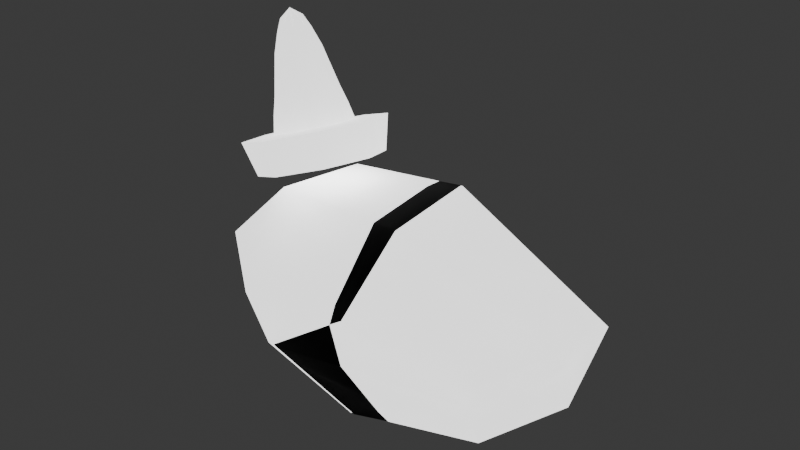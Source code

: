 # Source: a-os.blend  (saved by Blender 4.1.24; exported with 4.5.12 LTS)
import bpy
from mathutils import Matrix  # noqa: F401  (used for matrix-valued properties, if any)

bpy.ops.wm.read_factory_settings(use_empty=True)
scene = bpy.context.scene
scene.name = 'Scene'

# ---- collections
col_collection = bpy.data.collections.new('Collection'); scene.collection.children.link(col_collection)

# ---- materials (node trees are filled in below, after node groups)
mat_black = bpy.data.materials.new('Black')
mat_black.use_backface_culling = True
mat_white = bpy.data.materials.new('White')
mat_white.alpha_threshold = 0.0
mat_white.use_backface_culling = True
mat_white.roughness = 0.5
mat_white.line_color = (0.0, 0.0, 0.0, 1.0)

# ---- node groups
ng_geometry_nodes = bpy.data.node_groups.new('Geometry Nodes', 'GeometryNodeTree')
_s = ng_geometry_nodes.interface.new_socket(name='Geometry', in_out='OUTPUT', socket_type='NodeSocketGeometry')
_s = ng_geometry_nodes.interface.new_socket(name='Geometry', in_out='INPUT', socket_type='NodeSocketGeometry')
ng_geometry_nodes.is_modifier = True
_N = ng_geometry_nodes.nodes; _L = ng_geometry_nodes.links
n0 = _N.new('NodeGroupInput'); n0.name = 'Group Input'; n0.location = (-660, 0)
n1 = _N.new('NodeGroupOutput'); n1.name = 'Group Output'; n1.location = (380, 0)
n2 = _N.new('GeometryNodeScaleElements'); n2.name = 'Scale Elements'; n2.location = (-420, -100)
n2.scale_mode = 'SINGLE_AXIS'
n2.inputs[2].default_value = 1.1
n3 = _N.new('GeometryNodeJoinGeometry'); n3.name = 'Join Geometry'; n3.location = (180, 0)
n4 = _N.new('GeometryNodeFlipFaces'); n4.name = 'Flip Faces'; n4.location = (-260, -100)
n5 = _N.new('GeometryNodeSetMaterial'); n5.name = 'Set Material'; n5.location = (-100, -100)
n5.inputs[2].default_value = mat_white
_L.new(n3.outputs[0], n1.inputs[0])
_L.new(n0.outputs[0], n3.inputs[0])
_L.new(n5.outputs[0], n3.inputs[0])
_L.new(n0.outputs[0], n2.inputs[0])
_L.new(n2.outputs[0], n4.inputs[0])
_L.new(n4.outputs[0], n5.inputs[0])
n1.is_active_output = True

# ---- material node trees
mat_black.use_nodes = True; mat_black.node_tree.nodes.clear()
_N = mat_black.node_tree.nodes; _L = mat_black.node_tree.links
n0 = _N.new('ShaderNodeBsdfPrincipled'); n0.name = 'Principled BSDF'; n0.location = (10, 300)
n0.inputs[0].default_value = (0.0, 0.0, 0.0, 1.0)
n0.inputs[2].default_value = 1.0
n0.inputs[27].default_value = (0.0, 0.0, 0.0, 1.0)
n1 = _N.new('ShaderNodeOutputMaterial'); n1.name = 'Material Output'; n1.location = (300, 300)
n1.target = 'CYCLES'
n2 = _N.new('ShaderNodeOutputMaterial'); n2.name = 'Material Output.001'; n2.location = (0, 0)
n2.target = 'EEVEE'
n3 = _N.new('ShaderNodeMixShader'); n3.name = 'Mix Shader'; n3.location = (0, 0)
n3.label = 'Disable Shadow'
n3.hide = True
n4 = _N.new('ShaderNodeLightPath'); n4.name = 'Light Path'; n4.location = (0, 0)
n4.hide = True
n5 = _N.new('ShaderNodeBsdfTransparent'); n5.name = 'Transparent BSDF'; n5.location = (0, 0)
n5.hide = True
_L.new(n0.outputs[0], n1.inputs[0])
_L.new(n0.outputs[0], n3.inputs[1])
_L.new(n3.outputs[0], n2.inputs[0])
_L.new(n4.outputs[1], n3.inputs[0])
_L.new(n5.outputs[0], n3.inputs[2])
n1.is_active_output = True
mat_white.use_nodes = True; mat_white.node_tree.nodes.clear()
_N = mat_white.node_tree.nodes; _L = mat_white.node_tree.links
n0 = _N.new('ShaderNodeOutputMaterial'); n0.name = 'Material Output'; n0.location = (300, 300)
n0.target = 'CYCLES'
n1 = _N.new('ShaderNodeBsdfPrincipled'); n1.name = 'Principled BSDF'; n1.location = (10, 300)
n1.inputs[2].default_value = 1.0
n1.inputs[3].default_value = 1.45
n1.inputs[28].default_value = 1.6
n2 = _N.new('ShaderNodeOutputMaterial'); n2.name = 'Material Output.001'; n2.location = (0, 0)
n2.target = 'EEVEE'
n3 = _N.new('ShaderNodeMixShader'); n3.name = 'Mix Shader'; n3.location = (0, 0)
n3.label = 'Disable Shadow'
n3.hide = True
n4 = _N.new('ShaderNodeLightPath'); n4.name = 'Light Path'; n4.location = (0, 0)
n4.hide = True
n5 = _N.new('ShaderNodeBsdfTransparent'); n5.name = 'Transparent BSDF'; n5.location = (0, 0)
n5.hide = True
_L.new(n1.outputs[0], n0.inputs[0])
_L.new(n1.outputs[0], n3.inputs[1])
_L.new(n3.outputs[0], n2.inputs[0])
_L.new(n4.outputs[1], n3.inputs[0])
_L.new(n5.outputs[0], n3.inputs[2])
n0.is_active_output = True

# ---- world
world_world = bpy.data.worlds.new('World'); scene.world = world_world
world_world.use_nodes = True; world_world.node_tree.nodes.clear()
_N = world_world.node_tree.nodes; _L = world_world.node_tree.links
n0 = _N.new('ShaderNodeOutputWorld'); n0.name = 'World Output'; n0.location = (300, 300)
n1 = _N.new('ShaderNodeBackground'); n1.name = 'Background'; n1.location = (10, 300)
n1.inputs[0].default_value = (0.05088, 0.05088, 0.05088, 1.0)
_L.new(n1.outputs[0], n0.inputs[0])
n0.is_active_output = True
world_world.color = (0.05088, 0.05088, 0.05088)
world_world.use_sun_shadow = False
world_world.sun_shadow_jitter_overblur = 0.0

# ---- meshes
me_icosphere = bpy.data.meshes.new('Icosphere')
me_icosphere.from_pydata([(0.1392, 0.1465, -0.4684), (-0.3862, -0.394, 0.03042), (-0.6637, 0.0, -0.1089), (-0.07567, -0.4319, 0.2446), (-0.6749, -0.2109, 0.1195), (-0.1387, -0.1393, 0.5077), (-0.354, -0.2042, -0.3081), (0.4963, -0.03511, -0.4088), (0.1655, -0.3054, -0.3211), (-0.4089, 0.1263, -0.3278), (0.6876, -0.2072, -0.04738), (0.7168, 0.122, 0.1161), (0.2584, -0.4381, 0.0008398), (-0.5018, 0.3448, -0.00276), (-0.7287, 0.1183, 0.1648), (0.2671, 0.4285, -0.0565), (0.3738, -0.2049, 0.4116), (-0.5694, -0.001493, 0.3624), (-0.08959, 0.449, 0.2025), (0.4205, 0.1497, 0.4229), (-0.1358, 0.2239, 0.4681), (0.7026, 0.1035, -0.1703)], [], [(8, 7, 10), (6, 8, 1), (8, 6, 0, 7), (21, 7, 0), (6, 9, 0), (9, 6, 2), (15, 0, 13), (0, 15, 21), (8, 12, 1), (12, 8, 10), (18, 15, 13), (1, 3, 4), (18, 13, 14), (19, 16, 11), (16, 19, 5), (3, 5, 4), (14, 17, 20), (20, 18, 14), (19, 20, 5), (13, 9, 2, 14), (13, 0, 9), (10, 7, 21), (10, 21, 11), (2, 6, 4), (1, 4, 6), (16, 3, 12, 10), (11, 16, 10), (15, 18, 19, 11), (1, 12, 3), (2, 4, 14), (17, 14, 4), (21, 15, 11), (3, 16, 5), (4, 5, 17), (20, 17, 5), (18, 20, 19)])
me_icosphere.polygons.foreach_set('use_smooth', [True] * 36)
_uv = me_icosphere.uv_layers.new(name='UVMap')
_uv.uv.foreach_set('vector', [0.1818, 0.1223, 0.2273, 0.07873, 0.2929, 0.2219, 0.1364, 0.07873, 0.1818, 0.1223, 0.05634, 0.2173, 0.1818, 0.1223, 0.1364, 0.07873, 0.1818, 0.0, 0.2273, 0.07873, 0.3968, 0.1908, 0.3526, 0.1155, 0.3964, 0.05672, 0.9206, 0.1122, 0.8636, 0.07873, 0.9091, 0.0, 0.8636, 0.07873, 0.9206, 0.1122, 0.8182, 0.1575, 0.5295, 0.2039, 0.5363, 0.08759, 0.6992, 0.2039, 0.5363, 0.08759, 0.5295, 0.2039, 0.3968, 0.1908, 0.1818, 0.1223, 0.1868, 0.2261, 0.05634, 0.2173, 0.1868, 0.2261, 0.1818, 0.1223, 0.2929, 0.2219, 0.6048, 0.2837, 0.5295, 0.2039, 0.6992, 0.2039, 0.05634, 0.2173, 0.1235, 0.2915, 0.0, 0.3149, 0.6048, 0.2837, 0.6992, 0.2039, 0.7859, 0.2643, 0.3182, 0.3937, 0.2627, 0.3575, 0.4046, 0.2713, 0.2627, 0.3575, 0.3182, 0.3937, 0.2727, 0.4724, 0.1235, 0.2915, 0.07959, 0.4114, 0.0, 0.3149, 0.7859, 0.2643, 0.8182, 0.3367, 0.7727, 0.3937, 0.6394, 0.3841, 0.6048, 0.2837, 0.7859, 0.2643, 0.4386, 0.3596, 0.5, 0.3937, 0.4545, 0.4724, 0.6992, 0.2039, 0.7473, 0.1047, 0.8182, 0.1575, 0.7859, 0.2643, 0.6992, 0.2039, 0.6945, 0.05672, 0.7473, 0.1047, 0.2929, 0.2219, 0.3526, 0.1155, 0.3968, 0.1908, 0.2929, 0.2219, 0.3968, 0.1908, 0.4046, 0.2713, 0.8182, 0.1575, 0.9206, 0.1122, 0.8879, 0.2451, 0.9654, 0.2173, 0.8879, 0.2451, 0.9206, 0.1122, 0.2627, 0.3575, 0.1235, 0.2915, 0.1868, 0.2261, 0.2929, 0.2219, 0.4046, 0.2713, 0.2627, 0.3575, 0.2929, 0.2219, 0.5295, 0.2039, 0.6048, 0.2837, 0.4386, 0.3596, 0.4046, 0.2713, 0.05634, 0.2173, 0.1868, 0.2261, 0.1235, 0.2915, 0.8182, 0.1575, 0.8879, 0.2451, 0.7859, 0.2643, 0.8182, 0.3367, 0.7859, 0.2643, 0.8879, 0.2451, 0.3968, 0.1908, 0.5295, 0.2039, 0.4046, 0.2713, 0.1235, 0.2915, 0.1364, 0.3937, 0.07959, 0.4114, 0.8879, 0.2451, 0.8474, 0.4217, 0.8182, 0.3367, 0.7727, 0.3937, 0.8182, 0.3367, 0.8474, 0.4217, 0.6048, 0.2837, 0.5, 0.3937, 0.4386, 0.3596])
me_icosphere.materials.append(mat_black)
me_icosphere.materials.append(mat_white)
me_icosphere.update()
me_cylinder = bpy.data.meshes.new('Cylinder')
me_cylinder.from_pydata([(0.009219, 0.1316, -0.2075), (0.0006233, 0.1323, -0.1358), (0.1045, 0.09217, -0.2075), (0.09432, 0.09349, -0.1358), (0.1439, -0.003069, -0.2075), (0.1331, -0.0002075, -0.1358), (0.1045, -0.09831, -0.2075), (0.09432, -0.09391, -0.1358), (0.009219, -0.1378, -0.2075), (0.0006233, -0.1327, -0.1358), (-0.08602, -0.09831, -0.2075), (-0.09307, -0.09391, -0.1358), (-0.1255, -0.003069, -0.2075), (-0.1319, -0.0002075, -0.1358), (-0.08602, 0.09217, -0.2075), (-0.09307, 0.09349, -0.1358), (0.1786, 0.1778, -0.1358), (0.0006233, 0.2515, -0.1358), (0.2523, -0.0002075, -0.1358), (0.1786, -0.1782, -0.1358), (0.0006233, -0.2519, -0.1358), (-0.1774, -0.1782, -0.1358), (-0.2511, -0.0002075, -0.1358), (-0.1774, 0.1778, -0.1358), (0.06621, 0.06538, 0.01398), (0.0006233, 0.09255, 0.01398), (0.09338, -0.0002075, 0.01398), (0.06621, -0.0658, 0.01398), (0.0006233, -0.09296, 0.01398), (-0.06497, -0.0658, 0.01398), (-0.09213, -0.0002075, 0.01398), (-0.06497, 0.06538, 0.01398), (0.04279, 0.04196, 0.1668), (0.0006233, 0.05942, 0.1668), (0.06025, -0.0002075, 0.1668), (0.04279, -0.04237, 0.1668), (0.0006233, -0.05984, 0.1668), (-0.04154, -0.04237, 0.1668), (-0.05901, -0.0002075, 0.1668), (-0.04154, 0.04196, 0.1668), (0.0006233, 0.03462, 0.2389), (-0.024, 0.02442, 0.2389), (-0.03421, -0.0002075, 0.2389), (-0.024, -0.02484, 0.2389), (0.0006233, -0.03504, 0.2389), (0.02525, -0.02484, 0.2389), (0.03545, -0.0002075, 0.2389), (0.02525, 0.02442, 0.2389), (-0.00659, 0.01721, 0.2808), (0.0006233, -0.0002075, 0.2981), (-0.01679, 0.007006, 0.2808), (-0.01679, -0.007421, 0.2808), (-0.00659, -0.01762, 0.2808), (0.007837, -0.01762, 0.2808), (0.01804, -0.007421, 0.2808), (0.01804, 0.007006, 0.2808), (0.007837, 0.01721, 0.2808), (0.0006233, 0.2263, -0.2311), (0.1608, 0.16, -0.2311), (0.2272, -0.0002075, -0.2311), (0.1608, -0.1604, -0.2311), (0.0006233, -0.2267, -0.2311), (-0.1596, -0.1604, -0.2311), (-0.2259, -0.0002075, -0.2311), (-0.1596, 0.16, -0.2311), (-0.07806, -0.07889, -0.05582), (-0.1107, -0.0002075, -0.05582), (0.07931, -0.07889, -0.05582), (0.0006233, -0.1115, -0.05582), (0.07931, 0.07848, -0.05582), (0.1119, -0.0002075, -0.05582), (-0.07806, 0.07848, -0.05582), (0.0006233, 0.1111, -0.05582)], [], [(57, 17, 16, 58), (58, 16, 18, 59), (59, 18, 19, 60), (60, 19, 20, 61), (61, 20, 21, 62), (62, 21, 22, 63), (66, 65, 29, 30), (63, 22, 23, 64), (64, 23, 17, 57), (0, 2, 4, 6, 8, 10, 12, 14), (1, 3, 16, 17), (3, 5, 18, 16), (5, 7, 19, 18), (7, 9, 20, 19), (9, 11, 21, 20), (11, 13, 22, 21), (13, 15, 23, 22), (15, 1, 17, 23), (24, 25, 33, 32), (68, 67, 27, 28), (70, 69, 24, 26), (71, 66, 30, 31), (65, 68, 28, 29), (67, 70, 26, 27), (69, 72, 25, 24), (72, 71, 31, 25), (36, 35, 45, 53, 44), (25, 31, 39, 33), (30, 29, 37, 38), (28, 27, 35, 36), (26, 24, 32, 34), (31, 30, 38, 39), (29, 28, 36, 37), (27, 26, 34, 35), (33, 39, 41, 48, 40), (38, 37, 43, 51, 42), (32, 33, 40, 56, 47), (39, 38, 42, 50, 41), (37, 36, 44, 52, 43), (35, 34, 46, 54, 45), (40, 48, 49, 56), (41, 50, 49, 48), (42, 51, 49, 50), (43, 52, 49, 51), (44, 53, 49, 52), (45, 54, 49, 53), (46, 55, 49, 54), (47, 56, 49, 55), (34, 32, 47, 55, 46), (2, 0, 57, 58), (4, 2, 58, 59), (6, 4, 59, 60), (8, 6, 60, 61), (10, 8, 61, 62), (12, 10, 62, 63), (14, 12, 63, 64), (0, 14, 64, 57), (1, 15, 71, 72), (3, 1, 72, 69), (7, 5, 70, 67), (11, 9, 68, 65), (15, 13, 66, 71), (5, 3, 69, 70), (9, 7, 67, 68), (13, 11, 65, 66)])
me_cylinder.polygons.foreach_set('use_smooth', [True] * 65)
me_cylinder.polygons.foreach_set('material_index', [0, 0, 0, 0, 0, 0, 0, 0, 0, 0, 0, 0, 0, 0, 0, 0, 0, 0, 0, 0, 0, 0, 0, 0, 0, 0, 0, 0, 0, 0, 0, 0, 0, 0, 0, 0, 0, 0, 0, 0, 0, 0, 0, 0, 0, 0, 0, 0, 0, 0, 0, 0, 0, 0, 0, 0, 0, 1, 1, 1, 1, 1, 1, 1, 1])
_k = set([(1, 3), (1, 15), (3, 5), (5, 7), (7, 9), (9, 11), (11, 13), (13, 15), (16, 17), (16, 18), (17, 23), (18, 19), (19, 20), (20, 21), (21, 22), (22, 23), (57, 58), (57, 64), (58, 59), (59, 60), (60, 61), (61, 62), (62, 63), (63, 64)])
me_cylinder.attributes.new('sharp_edge', 'BOOLEAN', 'EDGE').data.foreach_set('value', [ (min(e.vertices), max(e.vertices)) in _k for e in me_cylinder.edges])
_uv = me_cylinder.uv_layers.new(name='UVMap')
_uv.uv.foreach_set('vector', [1.0, 0.5, 1.0, 1.0, 0.875, 1.0, 0.875, 0.5, 0.875, 0.5, 0.875, 1.0, 0.75, 1.0, 0.75, 0.5, 0.75, 0.5, 0.75, 1.0, 0.625, 1.0, 0.625, 0.5, 0.625, 0.5, 0.625, 1.0, 0.5, 1.0, 0.5, 0.5, 0.5, 0.5, 0.5, 1.0, 0.375, 1.0, 0.375, 0.5, 0.375, 0.5, 0.375, 1.0, 0.25, 1.0, 0.25, 0.5, 0.1237, 0.25, 0.1607, 0.1607, 0.1607, 0.1607, 0.1237, 0.25, 0.25, 0.5, 0.25, 1.0, 0.125, 1.0, 0.125, 0.5, 0.125, 0.5, 0.125, 1.0, 0.0, 1.0, 0.0, 0.5, 0.75, 0.3927, 0.8509, 0.3509, 0.8927, 0.25, 0.8509, 0.1491, 0.75, 0.1073, 0.6491, 0.1491, 0.6073, 0.25, 0.6491, 0.3509, 0.25, 0.3763, 0.3393, 0.3393, 0.4197, 0.4197, 0.25, 0.49, 0.3393, 0.3393, 0.3763, 0.25, 0.49, 0.25, 0.4197, 0.4197, 0.3763, 0.25, 0.3393, 0.1607, 0.4197, 0.08029, 0.49, 0.25, 0.3393, 0.1607, 0.25, 0.1237, 0.25, 0.01, 0.4197, 0.08029, 0.25, 0.1237, 0.1607, 0.1607, 0.08029, 0.08029, 0.25, 0.01, 0.1607, 0.1607, 0.1237, 0.25, 0.01, 0.25, 0.08029, 0.08029, 0.1237, 0.25, 0.1607, 0.3393, 0.08029, 0.4197, 0.01, 0.25, 0.1607, 0.3393, 0.25, 0.3763, 0.25, 0.49, 0.08029, 0.4197, 0.3393, 0.3393, 0.25, 0.3763, 0.25, 0.3763, 0.3393, 0.3393, 0.25, 0.1237, 0.3393, 0.1607, 0.3393, 0.1607, 0.25, 0.1237, 0.3763, 0.25, 0.3393, 0.3393, 0.3393, 0.3393, 0.3763, 0.25, 0.1607, 0.3393, 0.1237, 0.25, 0.1237, 0.25, 0.1607, 0.3393, 0.1607, 0.1607, 0.25, 0.1237, 0.25, 0.1237, 0.1607, 0.1607, 0.3393, 0.1607, 0.3763, 0.25, 0.3763, 0.25, 0.3393, 0.1607, 0.3393, 0.3393, 0.25, 0.3763, 0.25, 0.3763, 0.3393, 0.3393, 0.25, 0.3763, 0.1607, 0.3393, 0.1607, 0.3393, 0.25, 0.3763, 0.25, 0.1237, 0.3393, 0.1607, 0.3022, 0.1453, 0.2653, 0.13, 0.25, 0.1237, 0.25, 0.3763, 0.1607, 0.3393, 0.1607, 0.3393, 0.25, 0.3763, 0.1237, 0.25, 0.1607, 0.1607, 0.1607, 0.1607, 0.1237, 0.25, 0.25, 0.1237, 0.3393, 0.1607, 0.3393, 0.1607, 0.25, 0.1237, 0.3763, 0.25, 0.3393, 0.3393, 0.3393, 0.3393, 0.3763, 0.25, 0.1607, 0.3393, 0.1237, 0.25, 0.1237, 0.25, 0.1607, 0.3393, 0.1607, 0.1607, 0.25, 0.1237, 0.25, 0.1237, 0.1607, 0.1607, 0.3393, 0.1607, 0.3763, 0.25, 0.3763, 0.25, 0.3393, 0.1607, 0.25, 0.3763, 0.1607, 0.3393, 0.1978, 0.3547, 0.2347, 0.37, 0.25, 0.3763, 0.1237, 0.25, 0.1607, 0.1607, 0.1453, 0.1978, 0.13, 0.2347, 0.1237, 0.25, 0.3393, 0.3393, 0.25, 0.3763, 0.2872, 0.361, 0.3241, 0.3457, 0.3393, 0.3393, 0.1607, 0.3393, 0.1237, 0.25, 0.139, 0.2872, 0.1543, 0.3241, 0.1607, 0.3393, 0.1607, 0.1607, 0.25, 0.1237, 0.2128, 0.139, 0.1759, 0.1543, 0.1607, 0.1607, 0.3393, 0.1607, 0.3763, 0.25, 0.361, 0.2128, 0.3457, 0.1759, 0.3393, 0.1607, 0.25, 0.3763, 0.2347, 0.37, 0.25, 0.25, 0.2612, 0.381, 0.1607, 0.3393, 0.1543, 0.3241, 0.25, 0.25, 0.1653, 0.3506, 0.1237, 0.25, 0.13, 0.2347, 0.25, 0.25, 0.119, 0.2612, 0.1607, 0.1607, 0.1759, 0.1543, 0.25, 0.25, 0.1494, 0.1653, 0.25, 0.1237, 0.2653, 0.13, 0.25, 0.25, 0.2388, 0.119, 0.3393, 0.1607, 0.3457, 0.1759, 0.25, 0.25, 0.3347, 0.1494, 0.3763, 0.25, 0.37, 0.2653, 0.25, 0.25, 0.381, 0.2388, 0.3393, 0.3393, 0.3241, 0.3457, 0.25, 0.25, 0.3506, 0.3347, 0.3763, 0.25, 0.3393, 0.3393, 0.3547, 0.3022, 0.37, 0.2653, 0.3763, 0.25, 0.8509, 0.3509, 0.75, 0.3927, 0.75, 0.49, 0.9197, 0.4197, 0.8927, 0.25, 0.8509, 0.3509, 0.9197, 0.4197, 0.99, 0.25, 0.8509, 0.1491, 0.8927, 0.25, 0.99, 0.25, 0.9197, 0.08029, 0.75, 0.1073, 0.8509, 0.1491, 0.9197, 0.08029, 0.75, 0.01, 0.6491, 0.1491, 0.75, 0.1073, 0.75, 0.01, 0.5803, 0.08029, 0.6073, 0.25, 0.6491, 0.1491, 0.5803, 0.08029, 0.51, 0.25, 0.6491, 0.3509, 0.6073, 0.25, 0.51, 0.25, 0.5803, 0.4197, 0.75, 0.3927, 0.6491, 0.3509, 0.5803, 0.4197, 0.75, 0.49, 0.25, 0.3763, 0.1607, 0.3393, 0.1607, 0.3393, 0.25, 0.3763, 0.3393, 0.3393, 0.25, 0.3763, 0.25, 0.3763, 0.3393, 0.3393, 0.3393, 0.1607, 0.3763, 0.25, 0.3763, 0.25, 0.3393, 0.1607, 0.1607, 0.1607, 0.25, 0.1237, 0.25, 0.1237, 0.1607, 0.1607, 0.1607, 0.3393, 0.1237, 0.25, 0.1237, 0.25, 0.1607, 0.3393, 0.3763, 0.25, 0.3393, 0.3393, 0.3393, 0.3393, 0.3763, 0.25, 0.25, 0.1237, 0.3393, 0.1607, 0.3393, 0.1607, 0.25, 0.1237, 0.1237, 0.25, 0.1607, 0.1607, 0.1607, 0.1607, 0.1237, 0.25])
me_cylinder.materials.append(mat_black)
me_cylinder.materials.append(mat_white)
me_cylinder.update()

# ---- objects
ob_icosphere = bpy.data.objects.new('Icosphere', me_icosphere)
ob_cylinder = bpy.data.objects.new('Cylinder', me_cylinder)

# ---- transforms, parenting, visibility, modifiers, constraints
ob_icosphere.location = (0.0, 0.0, 0.0)
ob_icosphere.rotation_euler = (0.0, -0.0, 3.142)
ob_icosphere.visible_shadow = False
_m = ob_icosphere.modifiers.new('GeometryNodes', 'NODES')
_m.node_group = ng_geometry_nodes
ob_cylinder.location = (-0.4683, 0.0, 0.7411)
ob_cylinder.rotation_euler = (-0.1206, -0.3467, 0.04116)
ob_cylinder.visible_shadow = False
_m = ob_cylinder.modifiers.new('Solidify', 'SOLIDIFY')
_m.thickness = 0.03
_m.offset = 1.0
_m.material_offset = 1
_m.use_quality_normals = True
_m.use_flip_normals = True

# ---- collection membership
col_collection.objects.link(ob_icosphere)
col_collection.objects.link(ob_cylinder)

# ---- scene / render settings (as saved in the file)
scene.frame_start = 1; scene.frame_end = 250; scene.frame_set(1)
scene.render.engine = 'BLENDER_EEVEE_NEXT'
scene.cycles.sampling_pattern = 'TABULATED_SOBOL'
scene.eevee.ray_tracing_options.trace_max_roughness = 0.0
bpy.context.view_layer.update()

# ---- added for rendering (the .blend has no active camera): camera
cam_auto = bpy.data.cameras.new('AutoCamera')
cam_auto.lens = 50.0
cam_auto.sensor_width = 36.0
cam_auto.clip_end = 1000.0
ob_auto_camera = bpy.data.objects.new('AutoCamera', cam_auto)
scene.collection.objects.link(ob_auto_camera)
ob_auto_camera.location = (2.27658, -2.7627, 2.19061)
ob_auto_camera.rotation_euler = (1.09748, -7.21219e-08, 0.694738)
scene.camera = ob_auto_camera
bpy.context.view_layer.update()
